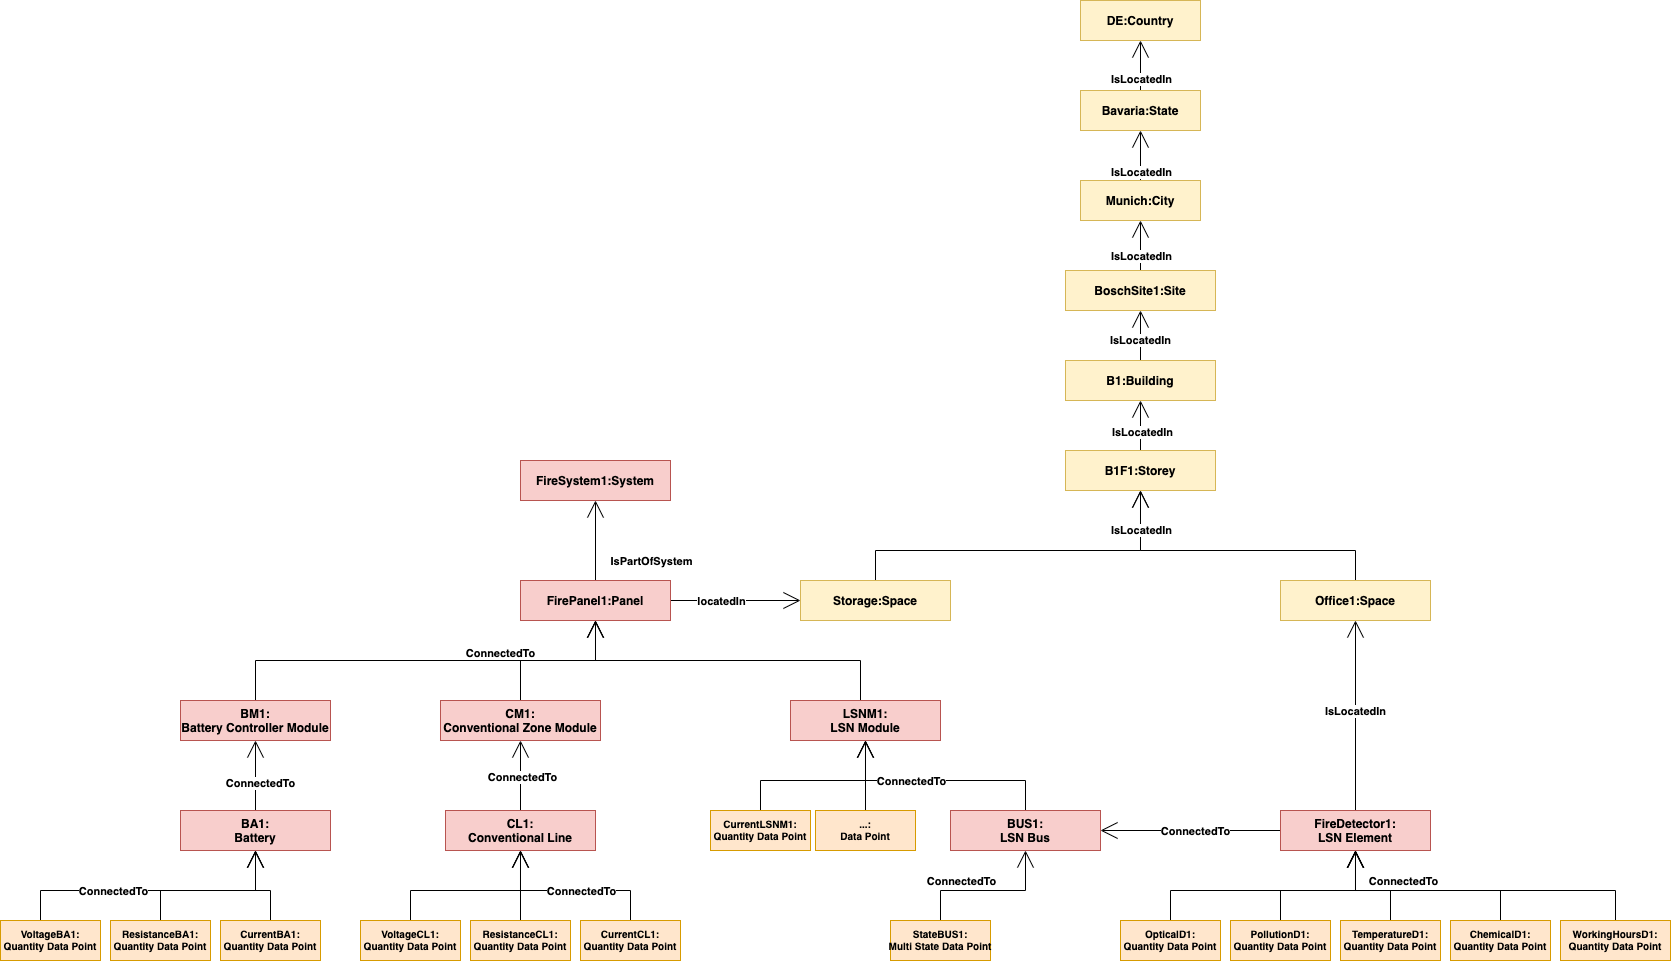

The diagram above was exported from draw.io. Its source (the exported page's mxGraphModel, read from the mxfile embedded in the PNG):
<mxGraphModel dx="1935" dy="935" grid="1" gridSize="10" guides="1" tooltips="1" connect="1" arrows="1" fold="1" page="1" pageScale="1" pageWidth="827" pageHeight="1169" math="0" shadow="0">
  <root>
    <mxCell id="0" />
    <mxCell id="1" parent="0" />
    <mxCell id="3" value="DE:Country" style="fontStyle=1;fillColor=#fff2cc;strokeColor=#d6b656;" parent="1" vertex="1">
      <mxGeometry x="290" y="130" width="120" height="40" as="geometry" />
    </mxCell>
    <mxCell id="6" style="edgeStyle=orthogonalEdgeStyle;rounded=0;orthogonalLoop=1;jettySize=auto;html=1;entryX=0.5;entryY=1;entryDx=0;entryDy=0;endArrow=open;endFill=0;endSize=15;startSize=15;" parent="1" source="4" target="3" edge="1">
      <mxGeometry relative="1" as="geometry" />
    </mxCell>
    <mxCell id="8" value="IsLocatedIn" style="edgeLabel;html=1;align=center;verticalAlign=middle;resizable=0;points=[];fontStyle=1" parent="6" vertex="1" connectable="0">
      <mxGeometry x="-0.2" y="1" relative="1" as="geometry">
        <mxPoint x="1" y="8" as="offset" />
      </mxGeometry>
    </mxCell>
    <mxCell id="4" value="Bavaria:State" style="fontStyle=1;fillColor=#fff2cc;strokeColor=#d6b656;" parent="1" vertex="1">
      <mxGeometry x="290" y="220" width="120" height="40" as="geometry" />
    </mxCell>
    <mxCell id="7" style="edgeStyle=orthogonalEdgeStyle;rounded=0;orthogonalLoop=1;jettySize=auto;html=1;entryX=0.5;entryY=1;entryDx=0;entryDy=0;startSize=15;endArrow=open;endFill=0;endSize=15;" parent="1" source="5" target="4" edge="1">
      <mxGeometry relative="1" as="geometry" />
    </mxCell>
    <mxCell id="9" value="IsLocatedIn" style="edgeLabel;html=1;align=center;verticalAlign=middle;resizable=0;points=[];fontStyle=1" parent="7" vertex="1" connectable="0">
      <mxGeometry x="0.1143" y="1" relative="1" as="geometry">
        <mxPoint x="1" y="19" as="offset" />
      </mxGeometry>
    </mxCell>
    <mxCell id="5" value="Munich:City" style="fontStyle=1;fillColor=#fff2cc;strokeColor=#d6b656;" parent="1" vertex="1">
      <mxGeometry x="290" y="310" width="120" height="40" as="geometry" />
    </mxCell>
    <mxCell id="17" style="edgeStyle=orthogonalEdgeStyle;rounded=0;orthogonalLoop=1;jettySize=auto;html=1;entryX=0.5;entryY=1;entryDx=0;entryDy=0;startSize=15;endArrow=open;endFill=0;endSize=15;" parent="1" source="10" target="5" edge="1">
      <mxGeometry relative="1" as="geometry" />
    </mxCell>
    <mxCell id="24" value="IsLocatedIn" style="edgeLabel;html=1;align=center;verticalAlign=middle;resizable=0;points=[];fontStyle=1" parent="17" vertex="1" connectable="0">
      <mxGeometry x="0.1" relative="1" as="geometry">
        <mxPoint y="13" as="offset" />
      </mxGeometry>
    </mxCell>
    <mxCell id="10" value="BoschSite1:Site" style="fontStyle=1;fillColor=#fff2cc;strokeColor=#d6b656;" parent="1" vertex="1">
      <mxGeometry x="275" y="400" width="150" height="40" as="geometry" />
    </mxCell>
    <mxCell id="18" value="IsLocatedIn" style="edgeStyle=orthogonalEdgeStyle;rounded=0;orthogonalLoop=1;jettySize=auto;html=1;entryX=0.5;entryY=1;entryDx=0;entryDy=0;startSize=15;endArrow=open;endFill=0;endSize=15;fontStyle=1" parent="1" source="11" target="10" edge="1">
      <mxGeometry x="-0.2" relative="1" as="geometry">
        <mxPoint as="offset" />
      </mxGeometry>
    </mxCell>
    <mxCell id="11" value="B1:Building" style="fontStyle=1;fillColor=#fff2cc;strokeColor=#d6b656;" parent="1" vertex="1">
      <mxGeometry x="275" y="490" width="150" height="40" as="geometry" />
    </mxCell>
    <mxCell id="19" style="edgeStyle=orthogonalEdgeStyle;rounded=0;orthogonalLoop=1;jettySize=auto;html=1;entryX=0.5;entryY=1;entryDx=0;entryDy=0;startSize=15;endArrow=open;endFill=0;endSize=15;" parent="1" source="12" target="11" edge="1">
      <mxGeometry relative="1" as="geometry" />
    </mxCell>
    <mxCell id="26" value="IsLocatedIn" style="edgeLabel;html=1;align=center;verticalAlign=middle;resizable=0;points=[];fontStyle=1" parent="19" vertex="1" connectable="0">
      <mxGeometry x="-0.24" y="-1" relative="1" as="geometry">
        <mxPoint as="offset" />
      </mxGeometry>
    </mxCell>
    <mxCell id="12" value="B1F1:Storey" style="fontStyle=1;fillColor=#fff2cc;strokeColor=#d6b656;" parent="1" vertex="1">
      <mxGeometry x="275" y="580" width="150" height="40" as="geometry" />
    </mxCell>
    <mxCell id="23" style="edgeStyle=orthogonalEdgeStyle;rounded=0;orthogonalLoop=1;jettySize=auto;html=1;entryX=0.5;entryY=1;entryDx=0;entryDy=0;startSize=15;endArrow=open;endFill=0;endSize=15;exitX=0.5;exitY=0;exitDx=0;exitDy=0;" parent="1" source="13" target="12" edge="1">
      <mxGeometry relative="1" as="geometry">
        <Array as="points">
          <mxPoint x="85" y="680" />
          <mxPoint x="350" y="680" />
        </Array>
      </mxGeometry>
    </mxCell>
    <mxCell id="13" value="Storage:Space" style="fontStyle=1;fillColor=#fff2cc;strokeColor=#d6b656;" parent="1" vertex="1">
      <mxGeometry x="10" y="710" width="150" height="40" as="geometry" />
    </mxCell>
    <mxCell id="22" style="edgeStyle=orthogonalEdgeStyle;rounded=0;orthogonalLoop=1;jettySize=auto;html=1;startSize=15;endArrow=open;endFill=0;endSize=15;exitX=0.5;exitY=0;exitDx=0;exitDy=0;" parent="1" source="16" target="12" edge="1">
      <mxGeometry relative="1" as="geometry">
        <Array as="points">
          <mxPoint x="565" y="680" />
          <mxPoint x="350" y="680" />
        </Array>
      </mxGeometry>
    </mxCell>
    <mxCell id="27" value="IsLocatedIn" style="edgeLabel;html=1;align=center;verticalAlign=middle;resizable=0;points=[];fontStyle=1" parent="22" vertex="1" connectable="0">
      <mxGeometry x="0.7905" y="-1" relative="1" as="geometry">
        <mxPoint x="-1" y="7" as="offset" />
      </mxGeometry>
    </mxCell>
    <mxCell id="16" value="Office1:Space" style="fontStyle=1;fillColor=#fff2cc;strokeColor=#d6b656;" parent="1" vertex="1">
      <mxGeometry x="490" y="710" width="150" height="40" as="geometry" />
    </mxCell>
    <mxCell id="28" value="FireSystem1:System" style="fontStyle=1;fillColor=#f8cecc;strokeColor=#b85450;" parent="1" vertex="1">
      <mxGeometry x="-270" y="590" width="150" height="40" as="geometry" />
    </mxCell>
    <mxCell id="30" style="edgeStyle=orthogonalEdgeStyle;rounded=0;orthogonalLoop=1;jettySize=auto;html=1;startSize=15;endArrow=open;endFill=0;endSize=15;" parent="1" source="29" target="28" edge="1">
      <mxGeometry relative="1" as="geometry" />
    </mxCell>
    <mxCell id="31" value="IsPartOfSystem" style="edgeLabel;html=1;align=center;verticalAlign=middle;resizable=0;points=[];fontStyle=1" parent="30" vertex="1" connectable="0">
      <mxGeometry x="-0.4133" y="2" relative="1" as="geometry">
        <mxPoint x="57" y="3" as="offset" />
      </mxGeometry>
    </mxCell>
    <mxCell id="32" style="edgeStyle=orthogonalEdgeStyle;rounded=0;orthogonalLoop=1;jettySize=auto;html=1;entryX=0;entryY=0.5;entryDx=0;entryDy=0;startSize=15;endArrow=open;endFill=0;endSize=15;" parent="1" source="29" target="13" edge="1">
      <mxGeometry relative="1" as="geometry" />
    </mxCell>
    <mxCell id="33" value="locatedIn" style="edgeLabel;html=1;align=center;verticalAlign=middle;resizable=0;points=[];fontStyle=1" parent="32" vertex="1" connectable="0">
      <mxGeometry x="0.4246" y="2" relative="1" as="geometry">
        <mxPoint x="-43" y="2" as="offset" />
      </mxGeometry>
    </mxCell>
    <mxCell id="29" value="FirePanel1:Panel" style="fontStyle=1;fillColor=#f8cecc;strokeColor=#b85450;" parent="1" vertex="1">
      <mxGeometry x="-270" y="710" width="150" height="40" as="geometry" />
    </mxCell>
    <mxCell id="39" style="edgeStyle=orthogonalEdgeStyle;rounded=0;orthogonalLoop=1;jettySize=auto;html=1;startSize=15;endArrow=open;endFill=0;endSize=15;" parent="1" source="34" target="29" edge="1">
      <mxGeometry relative="1" as="geometry">
        <Array as="points">
          <mxPoint x="-535" y="790" />
          <mxPoint x="-195" y="790" />
        </Array>
      </mxGeometry>
    </mxCell>
    <mxCell id="34" value="BM1:&#10;Battery Controller Module" style="fontStyle=1;fillColor=#f8cecc;strokeColor=#b85450;" parent="1" vertex="1">
      <mxGeometry x="-610" y="830" width="150" height="40" as="geometry" />
    </mxCell>
    <mxCell id="37" style="edgeStyle=orthogonalEdgeStyle;rounded=0;orthogonalLoop=1;jettySize=auto;html=1;entryX=0.5;entryY=1;entryDx=0;entryDy=0;startSize=15;endArrow=open;endFill=0;endSize=15;" parent="1" source="35" target="29" edge="1">
      <mxGeometry relative="1" as="geometry">
        <Array as="points">
          <mxPoint x="70" y="790" />
          <mxPoint x="-195" y="790" />
        </Array>
      </mxGeometry>
    </mxCell>
    <mxCell id="35" value="LSNM1:&#10;LSN Module" style="fontStyle=1;fillColor=#f8cecc;strokeColor=#b85450;" parent="1" vertex="1">
      <mxGeometry y="830" width="150" height="40" as="geometry" />
    </mxCell>
    <mxCell id="38" style="edgeStyle=orthogonalEdgeStyle;rounded=0;orthogonalLoop=1;jettySize=auto;html=1;entryX=0.5;entryY=1;entryDx=0;entryDy=0;startSize=15;endArrow=open;endFill=0;endSize=15;" parent="1" source="36" target="29" edge="1">
      <mxGeometry relative="1" as="geometry">
        <Array as="points">
          <mxPoint x="-270" y="790" />
          <mxPoint x="-195" y="790" />
        </Array>
      </mxGeometry>
    </mxCell>
    <mxCell id="40" value="&lt;b&gt;ConnectedTo&lt;/b&gt;" style="edgeLabel;html=1;align=center;verticalAlign=middle;resizable=0;points=[];" parent="38" vertex="1" connectable="0">
      <mxGeometry x="-0.0143" y="-1" relative="1" as="geometry">
        <mxPoint x="-57" y="-9" as="offset" />
      </mxGeometry>
    </mxCell>
    <mxCell id="36" value="CM1:&#10;Conventional Zone Module" style="fontStyle=1;fillColor=#f8cecc;strokeColor=#b85450;" parent="1" vertex="1">
      <mxGeometry x="-350" y="830" width="160" height="40" as="geometry" />
    </mxCell>
    <mxCell id="42" style="edgeStyle=orthogonalEdgeStyle;rounded=0;orthogonalLoop=1;jettySize=auto;html=1;entryX=0.5;entryY=1;entryDx=0;entryDy=0;startSize=15;endArrow=open;endFill=0;endSize=15;" parent="1" source="41" target="36" edge="1">
      <mxGeometry relative="1" as="geometry" />
    </mxCell>
    <mxCell id="43" value="&lt;b&gt;ConnectedTo&lt;/b&gt;" style="edgeLabel;html=1;align=center;verticalAlign=middle;resizable=0;points=[];" parent="42" vertex="1" connectable="0">
      <mxGeometry x="-0.0286" y="-1" relative="1" as="geometry">
        <mxPoint as="offset" />
      </mxGeometry>
    </mxCell>
    <mxCell id="41" value="CL1:&#10;Conventional Line" style="fontStyle=1;fillColor=#f8cecc;strokeColor=#b85450;" parent="1" vertex="1">
      <mxGeometry x="-345" y="940" width="150" height="40" as="geometry" />
    </mxCell>
    <mxCell id="45" style="edgeStyle=orthogonalEdgeStyle;rounded=0;orthogonalLoop=1;jettySize=auto;html=1;entryX=0.5;entryY=1;entryDx=0;entryDy=0;startSize=15;endArrow=open;endFill=0;endSize=15;" parent="1" source="44" target="34" edge="1">
      <mxGeometry relative="1" as="geometry" />
    </mxCell>
    <mxCell id="55" value="&lt;b&gt;ConnectedTo&lt;/b&gt;" style="edgeLabel;html=1;align=center;verticalAlign=middle;resizable=0;points=[];" parent="45" vertex="1" connectable="0">
      <mxGeometry x="-0.2" y="-4" relative="1" as="geometry">
        <mxPoint as="offset" />
      </mxGeometry>
    </mxCell>
    <mxCell id="44" value="BA1:&#10;Battery" style="fontStyle=1;fillColor=#f8cecc;strokeColor=#b85450;" parent="1" vertex="1">
      <mxGeometry x="-610" y="940" width="150" height="40" as="geometry" />
    </mxCell>
    <mxCell id="54" style="edgeStyle=orthogonalEdgeStyle;rounded=0;orthogonalLoop=1;jettySize=auto;html=1;startSize=15;endArrow=open;endFill=0;endSize=15;" parent="1" source="46" target="44" edge="1">
      <mxGeometry relative="1" as="geometry">
        <Array as="points">
          <mxPoint x="-750" y="1020" />
          <mxPoint x="-535" y="1020" />
        </Array>
      </mxGeometry>
    </mxCell>
    <mxCell id="56" value="&lt;b&gt;ConnectedTo&lt;/b&gt;" style="edgeLabel;html=1;align=center;verticalAlign=middle;resizable=0;points=[];" parent="54" vertex="1" connectable="0">
      <mxGeometry x="-0.2842" relative="1" as="geometry">
        <mxPoint as="offset" />
      </mxGeometry>
    </mxCell>
    <mxCell id="46" value="VoltageBA1:&#10;Quantity Data Point" style="fontStyle=1;fillColor=#ffe6cc;strokeColor=#d79b00;fontSize=10;" parent="1" vertex="1">
      <mxGeometry x="-790" y="1050" width="100" height="40" as="geometry" />
    </mxCell>
    <mxCell id="51" style="edgeStyle=orthogonalEdgeStyle;rounded=0;orthogonalLoop=1;jettySize=auto;html=1;startSize=15;endArrow=open;endFill=0;endSize=15;" parent="1" source="48" target="44" edge="1">
      <mxGeometry relative="1" as="geometry" />
    </mxCell>
    <mxCell id="48" value="ResistanceBA1:&#10;Quantity Data Point" style="fontStyle=1;fillColor=#ffe6cc;strokeColor=#d79b00;fontSize=10;" parent="1" vertex="1">
      <mxGeometry x="-680" y="1050" width="100" height="40" as="geometry" />
    </mxCell>
    <mxCell id="50" style="edgeStyle=orthogonalEdgeStyle;rounded=0;orthogonalLoop=1;jettySize=auto;html=1;entryX=0.5;entryY=1;entryDx=0;entryDy=0;startSize=15;endArrow=open;endFill=0;endSize=15;" parent="1" source="49" target="44" edge="1">
      <mxGeometry relative="1" as="geometry" />
    </mxCell>
    <mxCell id="49" value="CurrentBA1:&#10;Quantity Data Point" style="fontStyle=1;fillColor=#ffe6cc;strokeColor=#d79b00;fontSize=10;" parent="1" vertex="1">
      <mxGeometry x="-570" y="1050" width="100" height="40" as="geometry" />
    </mxCell>
    <mxCell id="60" style="edgeStyle=orthogonalEdgeStyle;rounded=0;orthogonalLoop=1;jettySize=auto;html=1;entryX=0.5;entryY=1;entryDx=0;entryDy=0;startSize=15;endArrow=open;endFill=0;endSize=15;" parent="1" source="57" target="41" edge="1">
      <mxGeometry relative="1" as="geometry" />
    </mxCell>
    <mxCell id="57" value="VoltageCL1:&#10;Quantity Data Point" style="fontStyle=1;fillColor=#ffe6cc;strokeColor=#d79b00;fontSize=10;" parent="1" vertex="1">
      <mxGeometry x="-430" y="1050" width="100" height="40" as="geometry" />
    </mxCell>
    <mxCell id="61" style="edgeStyle=orthogonalEdgeStyle;rounded=0;orthogonalLoop=1;jettySize=auto;html=1;startSize=15;endArrow=open;endFill=0;endSize=15;" parent="1" source="58" edge="1">
      <mxGeometry relative="1" as="geometry">
        <mxPoint x="-270" y="980" as="targetPoint" />
      </mxGeometry>
    </mxCell>
    <mxCell id="58" value="ResistanceCL1:&#10;Quantity Data Point" style="fontStyle=1;fillColor=#ffe6cc;strokeColor=#d79b00;fontSize=10;" parent="1" vertex="1">
      <mxGeometry x="-320" y="1050" width="100" height="40" as="geometry" />
    </mxCell>
    <mxCell id="62" style="edgeStyle=orthogonalEdgeStyle;rounded=0;orthogonalLoop=1;jettySize=auto;html=1;entryX=0.5;entryY=1;entryDx=0;entryDy=0;startSize=15;endArrow=open;endFill=0;endSize=15;" parent="1" source="59" target="41" edge="1">
      <mxGeometry relative="1" as="geometry" />
    </mxCell>
    <mxCell id="63" value="ConnectedTo" style="edgeLabel;html=1;align=center;verticalAlign=middle;resizable=0;points=[];fontStyle=1" parent="62" vertex="1" connectable="0">
      <mxGeometry x="-0.1778" y="2" relative="1" as="geometry">
        <mxPoint x="-6" y="-2" as="offset" />
      </mxGeometry>
    </mxCell>
    <mxCell id="59" value="CurrentCL1:&#10;Quantity Data Point" style="fontStyle=1;fillColor=#ffe6cc;strokeColor=#d79b00;fontSize=10;" parent="1" vertex="1">
      <mxGeometry x="-210" y="1050" width="100" height="40" as="geometry" />
    </mxCell>
    <mxCell id="65" style="edgeStyle=orthogonalEdgeStyle;rounded=0;orthogonalLoop=1;jettySize=auto;html=1;startSize=15;endArrow=open;endFill=0;endSize=15;" parent="1" source="64" edge="1">
      <mxGeometry relative="1" as="geometry">
        <mxPoint x="75" y="870" as="targetPoint" />
        <Array as="points">
          <mxPoint x="235" y="910" />
          <mxPoint x="75" y="910" />
        </Array>
      </mxGeometry>
    </mxCell>
    <mxCell id="64" value="BUS1:&#10;LSN Bus" style="fontStyle=1;fillColor=#f8cecc;strokeColor=#b85450;" parent="1" vertex="1">
      <mxGeometry x="160" y="940" width="150" height="40" as="geometry" />
    </mxCell>
    <mxCell id="68" style="edgeStyle=orthogonalEdgeStyle;rounded=0;orthogonalLoop=1;jettySize=auto;html=1;entryX=0.5;entryY=1;entryDx=0;entryDy=0;startSize=15;endArrow=open;endFill=0;endSize=15;" parent="1" source="66" target="35" edge="1">
      <mxGeometry relative="1" as="geometry" />
    </mxCell>
    <mxCell id="70" value="&lt;b&gt;ConnectedTo&lt;/b&gt;" style="edgeLabel;html=1;align=center;verticalAlign=middle;resizable=0;points=[];" parent="68" vertex="1" connectable="0">
      <mxGeometry x="-0.3486" relative="1" as="geometry">
        <mxPoint x="123" as="offset" />
      </mxGeometry>
    </mxCell>
    <mxCell id="66" value="CurrentLSNM1:&#10;Quantity Data Point" style="fontStyle=1;fillColor=#ffe6cc;strokeColor=#d79b00;fontSize=10;" parent="1" vertex="1">
      <mxGeometry x="-80" y="940" width="100" height="40" as="geometry" />
    </mxCell>
    <mxCell id="69" style="edgeStyle=orthogonalEdgeStyle;rounded=0;orthogonalLoop=1;jettySize=auto;html=1;entryX=0.5;entryY=1;entryDx=0;entryDy=0;startSize=15;endArrow=open;endFill=0;endSize=15;" parent="1" source="67" target="35" edge="1">
      <mxGeometry relative="1" as="geometry" />
    </mxCell>
    <mxCell id="67" value="...:&#10;Data Point" style="fontStyle=1;fillColor=#ffe6cc;strokeColor=#d79b00;fontSize=10;" parent="1" vertex="1">
      <mxGeometry x="25" y="940" width="100" height="40" as="geometry" />
    </mxCell>
    <mxCell id="72" style="edgeStyle=orthogonalEdgeStyle;rounded=0;orthogonalLoop=1;jettySize=auto;html=1;entryX=0.5;entryY=1;entryDx=0;entryDy=0;startSize=15;endArrow=open;endFill=0;endSize=15;" parent="1" source="71" target="64" edge="1">
      <mxGeometry relative="1" as="geometry" />
    </mxCell>
    <mxCell id="77" value="&lt;b&gt;ConnectedTo&lt;/b&gt;" style="edgeLabel;html=1;align=center;verticalAlign=middle;resizable=0;points=[];" parent="72" vertex="1" connectable="0">
      <mxGeometry x="-0.4065" y="-3" relative="1" as="geometry">
        <mxPoint x="4" y="-13" as="offset" />
      </mxGeometry>
    </mxCell>
    <mxCell id="71" value="StateBUS1:&#10;Multi State Data Point" style="fontStyle=1;fillColor=#ffe6cc;strokeColor=#d79b00;fontSize=10;" parent="1" vertex="1">
      <mxGeometry x="100" y="1050" width="100" height="40" as="geometry" />
    </mxCell>
    <mxCell id="74" style="edgeStyle=orthogonalEdgeStyle;rounded=0;orthogonalLoop=1;jettySize=auto;html=1;entryX=1;entryY=0.5;entryDx=0;entryDy=0;startSize=15;endArrow=open;endFill=0;endSize=15;" parent="1" source="73" target="64" edge="1">
      <mxGeometry relative="1" as="geometry" />
    </mxCell>
    <mxCell id="78" value="&lt;b&gt;ConnectedTo&lt;/b&gt;" style="edgeLabel;html=1;align=center;verticalAlign=middle;resizable=0;points=[];" parent="74" vertex="1" connectable="0">
      <mxGeometry x="0.1889" y="-2" relative="1" as="geometry">
        <mxPoint x="21" y="2" as="offset" />
      </mxGeometry>
    </mxCell>
    <mxCell id="75" style="edgeStyle=orthogonalEdgeStyle;rounded=0;orthogonalLoop=1;jettySize=auto;html=1;entryX=0.5;entryY=1;entryDx=0;entryDy=0;startSize=15;endArrow=open;endFill=0;endSize=15;" parent="1" source="73" target="16" edge="1">
      <mxGeometry relative="1" as="geometry" />
    </mxCell>
    <mxCell id="76" value="&lt;b&gt;IsLocatedIn&lt;/b&gt;" style="edgeLabel;html=1;align=center;verticalAlign=middle;resizable=0;points=[];" parent="75" vertex="1" connectable="0">
      <mxGeometry x="0.0526" y="1" relative="1" as="geometry">
        <mxPoint as="offset" />
      </mxGeometry>
    </mxCell>
    <mxCell id="73" value="FireDetector1:&#10;LSN Element" style="fontStyle=1;fillColor=#f8cecc;strokeColor=#b85450;" parent="1" vertex="1">
      <mxGeometry x="490" y="940" width="150" height="40" as="geometry" />
    </mxCell>
    <mxCell id="84" style="edgeStyle=orthogonalEdgeStyle;rounded=0;orthogonalLoop=1;jettySize=auto;html=1;entryX=0.5;entryY=1;entryDx=0;entryDy=0;startSize=15;endArrow=open;endFill=0;endSize=15;" parent="1" source="79" target="73" edge="1">
      <mxGeometry relative="1" as="geometry">
        <Array as="points">
          <mxPoint x="380" y="1020" />
          <mxPoint x="565" y="1020" />
        </Array>
      </mxGeometry>
    </mxCell>
    <mxCell id="79" value="OpticalD1:&#10;Quantity Data Point" style="fontStyle=1;fillColor=#ffe6cc;strokeColor=#d79b00;fontSize=10;" parent="1" vertex="1">
      <mxGeometry x="330" y="1050" width="100" height="40" as="geometry" />
    </mxCell>
    <mxCell id="85" style="edgeStyle=orthogonalEdgeStyle;rounded=0;orthogonalLoop=1;jettySize=auto;html=1;entryX=0.5;entryY=1;entryDx=0;entryDy=0;startSize=15;endArrow=open;endFill=0;endSize=15;" parent="1" source="80" target="73" edge="1">
      <mxGeometry relative="1" as="geometry" />
    </mxCell>
    <mxCell id="80" value="PollutionD1:&#10;Quantity Data Point" style="fontStyle=1;fillColor=#ffe6cc;strokeColor=#d79b00;fontSize=10;" parent="1" vertex="1">
      <mxGeometry x="440" y="1050" width="100" height="40" as="geometry" />
    </mxCell>
    <mxCell id="86" style="edgeStyle=orthogonalEdgeStyle;rounded=0;orthogonalLoop=1;jettySize=auto;html=1;entryX=0.5;entryY=1;entryDx=0;entryDy=0;startSize=15;endArrow=open;endFill=0;endSize=15;" parent="1" source="81" target="73" edge="1">
      <mxGeometry relative="1" as="geometry" />
    </mxCell>
    <mxCell id="81" value="TemperatureD1:&#10;Quantity Data Point" style="fontStyle=1;fillColor=#ffe6cc;strokeColor=#d79b00;fontSize=10;" parent="1" vertex="1">
      <mxGeometry x="550" y="1050" width="100" height="40" as="geometry" />
    </mxCell>
    <mxCell id="87" style="edgeStyle=orthogonalEdgeStyle;rounded=0;orthogonalLoop=1;jettySize=auto;html=1;entryX=0.5;entryY=1;entryDx=0;entryDy=0;startSize=15;endArrow=open;endFill=0;endSize=15;" parent="1" source="82" target="73" edge="1">
      <mxGeometry relative="1" as="geometry">
        <Array as="points">
          <mxPoint x="710" y="1020" />
          <mxPoint x="565" y="1020" />
        </Array>
      </mxGeometry>
    </mxCell>
    <mxCell id="82" value="ChemicalD1:&#10;Quantity Data Point" style="fontStyle=1;fillColor=#ffe6cc;strokeColor=#d79b00;fontSize=10;" parent="1" vertex="1">
      <mxGeometry x="660" y="1050" width="100" height="40" as="geometry" />
    </mxCell>
    <mxCell id="88" style="edgeStyle=orthogonalEdgeStyle;rounded=0;orthogonalLoop=1;jettySize=auto;html=1;startSize=15;endArrow=open;endFill=0;endSize=15;" parent="1" source="83" target="73" edge="1">
      <mxGeometry relative="1" as="geometry">
        <Array as="points">
          <mxPoint x="825" y="1020" />
          <mxPoint x="565" y="1020" />
        </Array>
      </mxGeometry>
    </mxCell>
    <mxCell id="91" value="&lt;b&gt;ConnectedTo&lt;/b&gt;" style="edgeLabel;html=1;align=center;verticalAlign=middle;resizable=0;points=[];" parent="88" vertex="1" connectable="0">
      <mxGeometry x="0.4727" y="-3" relative="1" as="geometry">
        <mxPoint y="-7" as="offset" />
      </mxGeometry>
    </mxCell>
    <mxCell id="83" value="WorkingHoursD1:&#10;Quantity Data Point" style="fontStyle=1;fillColor=#ffe6cc;strokeColor=#d79b00;fontSize=10;" parent="1" vertex="1">
      <mxGeometry x="770" y="1050" width="110" height="40" as="geometry" />
    </mxCell>
  </root>
</mxGraphModel>